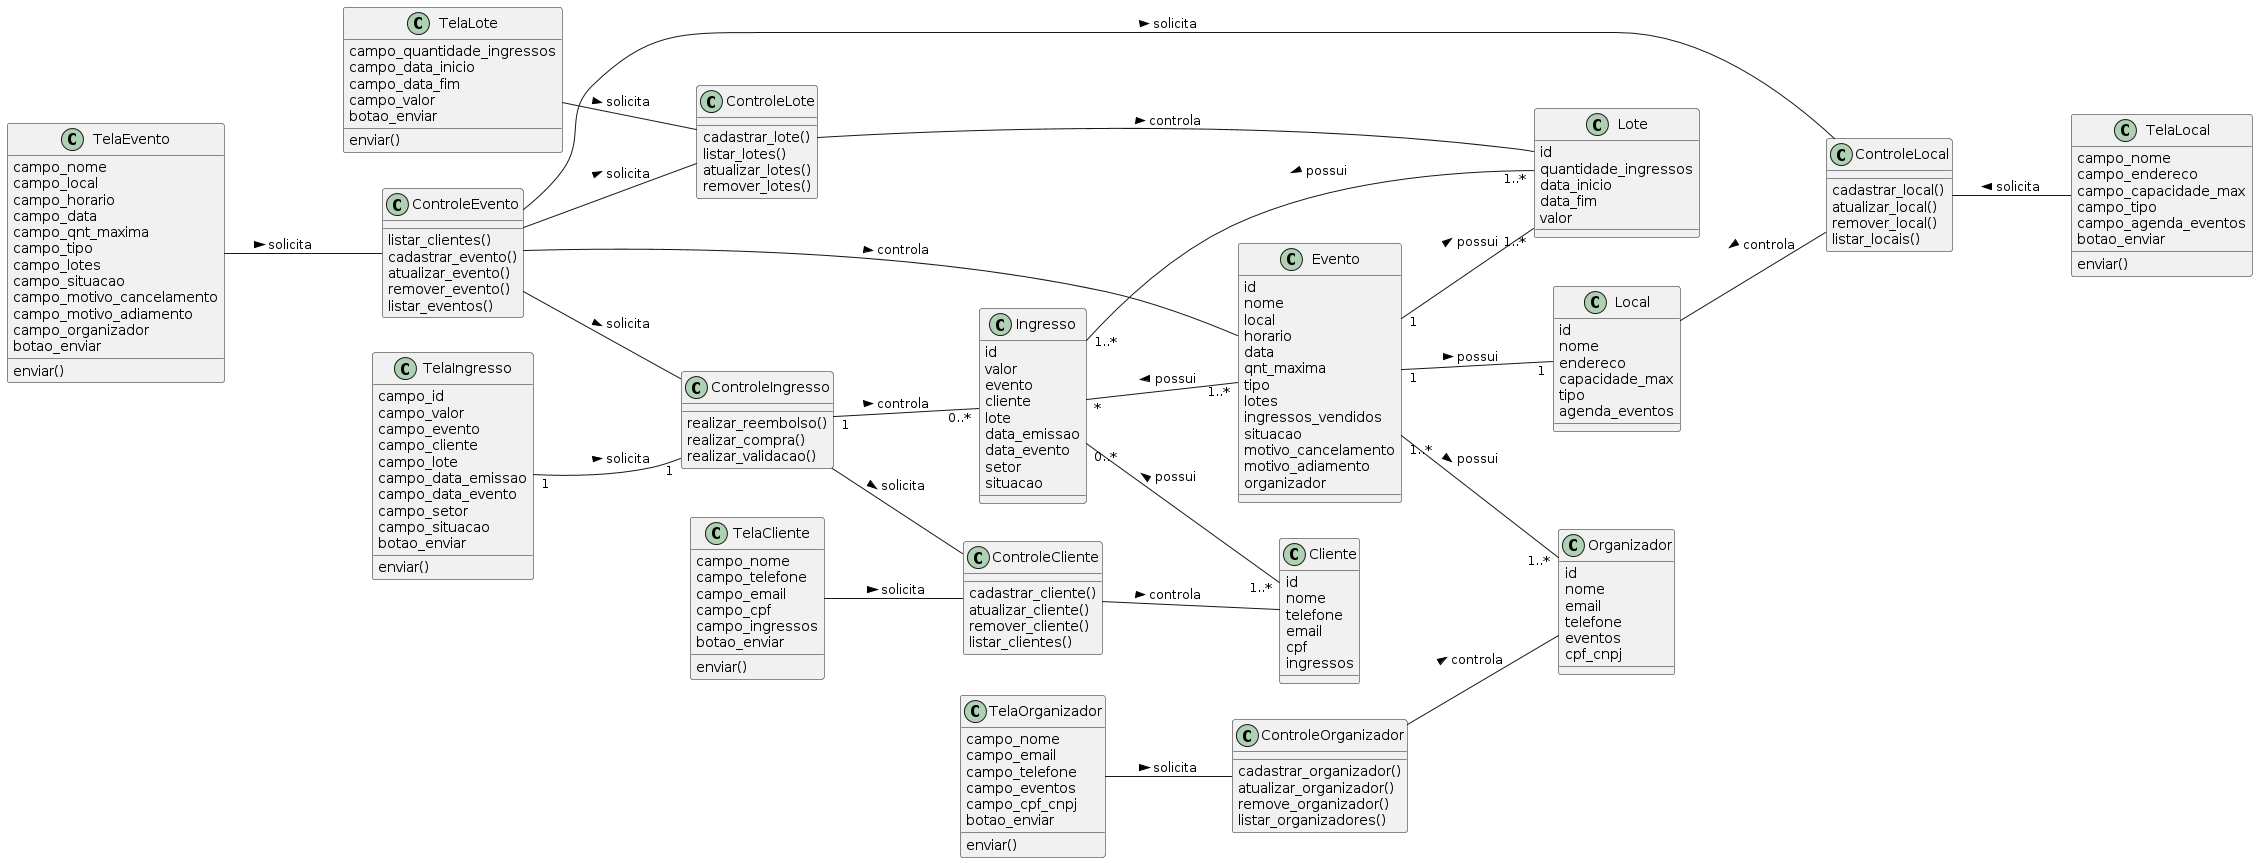

The diagram above was rendered by PlantUML. Its source (embedded in the PNG):
@startuml
left to right direction

class Ingresso{
    id
    valor
    evento
    cliente
    lote
    data_emissao
    data_evento
    setor
    situacao
}

class TelaIngresso{
    campo_id
    campo_valor
    campo_evento
    campo_cliente
    campo_lote
    campo_data_emissao
    campo_data_evento
    campo_setor
    campo_situacao
    botao_enviar
    enviar()
}

class ControleIngresso{
    realizar_reembolso()
    realizar_compra()
    realizar_validacao()
}

class Evento{
    id
    nome
    local
    horario
    data
    qnt_maxima
    tipo
    lotes
    ingressos_vendidos
    situacao
    motivo_cancelamento
    motivo_adiamento
    organizador
    
}

class TelaEvento{
    campo_nome
    campo_local
    campo_horario
    campo_data
    campo_qnt_maxima
    campo_tipo
    campo_lotes
    campo_situacao
    campo_motivo_cancelamento
    campo_motivo_adiamento
    campo_organizador
    botao_enviar
    enviar()
}

class ControleEvento{
    listar_clientes()
    cadastrar_evento()
    atualizar_evento()
    remover_evento()
    listar_eventos()
}


class Cliente{
    id
    nome
    telefone
    email
    cpf
    ingressos
 
}

class TelaCliente{
    campo_nome
    campo_telefone
    campo_email
    campo_cpf
    campo_ingressos
    botao_enviar
    enviar()
}

class ControleCliente{
    cadastrar_cliente()
    atualizar_cliente()
    remover_cliente()
    listar_clientes()
}

class Organizador{
    id
    nome
    email
    telefone
    eventos
    cpf_cnpj
}

class TelaOrganizador{
    campo_nome
    campo_email
    campo_telefone
    campo_eventos
    campo_cpf_cnpj
    botao_enviar
    enviar()
}

class ControleOrganizador{
    cadastrar_organizador()
    atualizar_organizador()
    remove_organizador()
    listar_organizadores()
}

class Lote{
    id
    quantidade_ingressos
    data_inicio
    data_fim
    valor
}

class TelaLote{
    campo_quantidade_ingressos
    campo_data_inicio
    campo_data_fim
    campo_valor
    botao_enviar
    enviar()
}

class ControleLote{
    cadastrar_lote()
    listar_lotes()
    atualizar_lotes()
    remover_lotes()
}

class Local{
    id
    nome
    endereco
    capacidade_max
    tipo
    agenda_eventos
}

class TelaLocal{
    campo_nome
    campo_endereco
    campo_capacidade_max
    campo_tipo
    campo_agenda_eventos
    botao_enviar
    enviar()
}

class ControleLocal{
    cadastrar_local()
    atualizar_local()
    remover_local()
    listar_locais()
}

Ingresso "0..*"--"1..*" Cliente: < possui
Ingresso "1..*"--"1..*" Lote: < possui
Ingresso "*"--"1..*" Evento: < possui

Evento "1"--"1" Local: possui >
Evento "1"--"1..*" Lote: possui >
Evento "1..*"--"1..*" Organizador: possui >

TelaIngresso "1"--"1" ControleIngresso: solicita > 
ControleIngresso "1"--"0..*" Ingresso: controla >

TelaCliente -- ControleCliente: solicita >
ControleCliente -- Cliente: controla >

TelaLote -- ControleLote: solicita >
ControleLote -- Lote: controla >

TelaEvento -- ControleEvento: solicita >
ControleEvento -- Evento: controla >

TelaLocal -up- ControleLocal: solicita >
ControleLocal -up- Local: controla >

TelaOrganizador -- ControleOrganizador: solicita >
ControleOrganizador -- Organizador: controla >

ControleEvento -- ControleIngresso: solicita >
ControleIngresso -- ControleCliente: solicita >

ControleEvento -- ControleLocal: solicita >
ControleEvento -- ControleLote: solicita >

@enduml